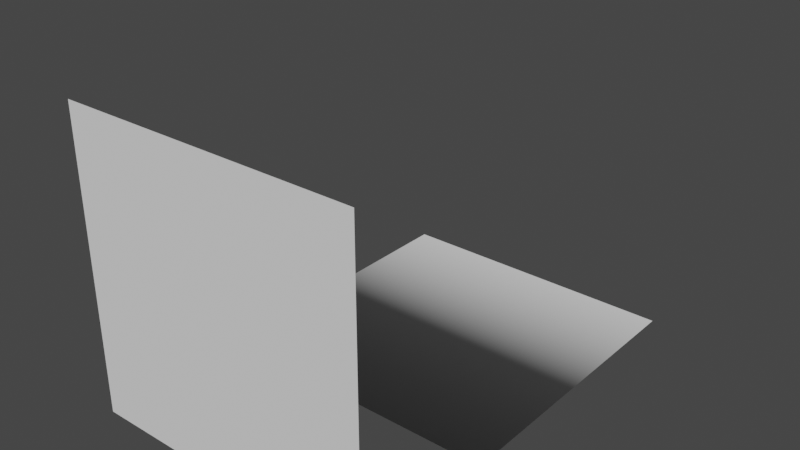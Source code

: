 # Source: testSplitNormalPlane.blend  (saved by Blender 2.92.15; exported with 4.5.12 LTS)
import bpy
from mathutils import Matrix  # noqa: F401  (used for matrix-valued properties, if any)

bpy.ops.wm.read_factory_settings(use_empty=True)
scene = bpy.context.scene
scene.name = 'Scene'

# ---- collections
col_collection = bpy.data.collections.new('Collection'); scene.collection.children.link(col_collection)

# ---- world
world_world = bpy.data.worlds.new('World'); scene.world = world_world
world_world.use_nodes = True; world_world.node_tree.nodes.clear()
_N = world_world.node_tree.nodes; _L = world_world.node_tree.links
n0 = _N.new('ShaderNodeOutputWorld'); n0.name = 'World Output'; n0.location = (300, 300)
n1 = _N.new('ShaderNodeBackground'); n1.name = 'Background'; n1.location = (10, 300)
n1.inputs[0].default_value = (0.05088, 0.05088, 0.05088, 1.0)
_L.new(n1.outputs[0], n0.inputs[0])
n0.is_active_output = True
world_world.color = (0.05088, 0.05088, 0.05088)
world_world.use_sun_shadow = False
world_world.sun_shadow_jitter_overblur = 0.0

# ---- meshes
me_plane = bpy.data.meshes.new('Plane')
me_plane.from_pydata([(-1.0, -1.0, 0.0), (1.0, -1.0, 0.0), (-1.0, 1.0, 0.0), (1.0, 1.0, 0.0)], [], [(0, 1, 3, 2)])
_uv = me_plane.uv_layers.new(name='UVMap')
_uv.uv.foreach_set('vector', [0.0, 0.0, 1.0, 0.0, 1.0, 1.0, 0.0, 1.0])
me_plane.use_remesh_fix_poles = True
me_plane.use_remesh_preserve_attributes = False
me_plane.use_mirror_vertex_groups = False
me_plane.update()
me_plane.normals_split_custom_set([tuple(v) for v in zip(*[iter([-4.371e-08, 1.0, -4.371e-08, 0.0, 1.0, -4.371e-08, 0.0, 0.0, 1.0, 0.0, 0.0, 1.0])] * 3)])
me_plane_001 = bpy.data.meshes.new('Plane.001')
me_plane_001.from_pydata([(-1.0, -1.0, 0.0), (1.0, -1.0, 0.0), (-1.0, 1.0, 0.0), (1.0, 1.0, 0.0)], [], [(0, 1, 3, 2)])
_uv = me_plane_001.uv_layers.new(name='UVMap')
_uv.uv.foreach_set('vector', [0.0, 0.0, 1.0, 0.0, 1.0, 1.0, 0.0, 1.0])
me_plane_001.use_remesh_fix_poles = True
me_plane_001.use_remesh_preserve_attributes = False
me_plane_001.use_mirror_vertex_groups = False
me_plane_001.update()

# ---- objects
ob_plane = bpy.data.objects.new('Plane', me_plane)
ob_plane_001 = bpy.data.objects.new('Plane.001', me_plane_001)

# ---- transforms, parenting, visibility, modifiers, constraints
ob_plane.location = (0.0, 0.0, 0.0)
ob_plane.lineart.crease_threshold = 0.0
ob_plane_001.location = (0.0, -2.0, 1.0)
ob_plane_001.rotation_euler = (-1.571, -0.0, 0.0)
ob_plane_001.lineart.crease_threshold = 0.0

# ---- collection membership
col_collection.objects.link(ob_plane)
col_collection.objects.link(ob_plane_001)

# ---- scene / render settings (as saved in the file)
scene.frame_start = 1; scene.frame_end = 250; scene.frame_set(1)
scene.render.engine = 'BLENDER_EEVEE_NEXT'
scene.cycles.use_denoising = False
scene.cycles.samples = 128
scene.cycles.sampling_pattern = 'TABULATED_SOBOL'
scene.cycles.use_adaptive_sampling = False
scene.cycles.use_light_tree = False
scene.view_settings.view_transform = 'Filmic'
bpy.context.view_layer.update()

# ---- added for rendering (the .blend has no active camera and no usable light): camera, sun
cam_auto = bpy.data.cameras.new('AutoCamera')
cam_auto.lens = 50.0
cam_auto.sensor_width = 36.0
cam_auto.clip_end = 1000.0
ob_auto_camera = bpy.data.objects.new('AutoCamera', cam_auto)
scene.collection.objects.link(ob_auto_camera)
ob_auto_camera.location = (3.8148, -5.07776, 4.05184)
ob_auto_camera.rotation_euler = (1.09748, -7.21219e-08, 0.694738)
scene.camera = ob_auto_camera
light_auto_sun = bpy.data.lights.new('AutoSun', 'SUN')
light_auto_sun.energy = 3.0
light_auto_sun.angle = 0.0523599
ob_auto_sun = bpy.data.objects.new('AutoSun', light_auto_sun)
scene.collection.objects.link(ob_auto_sun)
ob_auto_sun.rotation_euler = (0.872665, 0.174533, 0.523599)
bpy.context.view_layer.update()
